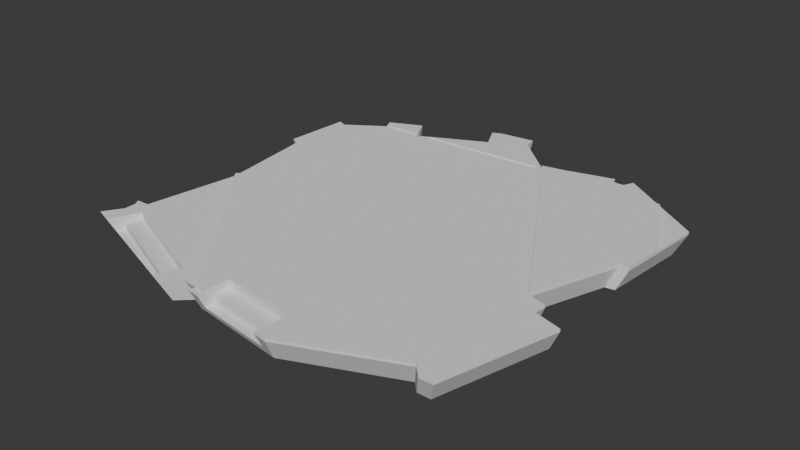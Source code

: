 # Source: RockOutcrop.blend  (saved by Blender 5.0.119; exported with 4.5.12 LTS)
import bpy
from mathutils import Matrix  # noqa: F401  (used for matrix-valued properties, if any)

bpy.ops.wm.read_factory_settings(use_empty=True)
scene = bpy.context.scene
scene.name = 'Scene'

# ---- collections
col_collection = bpy.data.collections.new('Collection'); scene.collection.children.link(col_collection)

# ---- world
world_world = bpy.data.worlds.new('World'); scene.world = world_world
world_world.use_nodes = True; world_world.node_tree.nodes.clear()
_N = world_world.node_tree.nodes; _L = world_world.node_tree.links
n0 = _N.new('ShaderNodeOutputWorld'); n0.name = 'World Output'; n0.location = (200, 100)
n1 = _N.new('ShaderNodeBackground'); n1.name = 'Background'; n1.location = (-200, 100)
n1.inputs[0].default_value = (0.05088, 0.05088, 0.05088, 1.0)
_L.new(n1.outputs[0], n0.inputs[0])
n0.is_active_output = True
world_world.color = (0.05088, 0.05088, 0.05088)
world_world.sun_shadow_jitter_overblur = 0.0

# ---- meshes
me_cube_001 = bpy.data.meshes.new('Cube.001')
me_cube_001.from_pydata([(1.776, 7.53, 0.4021), (-5.054, 7.083, -0.2006), (1.409, 6.785, -0.5), (4.448, 7.683, 0.4021), (-0.3841, 8.408, -0.5), (5.211, 8.166, 0.4021), (-2.147, 8.514, -0.2006), (1.941, -9.0, -0.5), (5.007, 7.734, 0.4021), (-9.0, -6.78, -0.5), (-1.874, 7.961, 0.1854), (1.675, 7.173, -0.5), (4.122, 7.851, -0.5), (4.219, 7.318, -0.5), (-4.782, 6.529, 0.1854), (4.752, 7.367, -0.5), (4.945, 7.779, -0.5), (8.482, 5.405, -0.5), (8.167, 1.747, -0.5), (-3.597, -7.984, 0.0924), (7.78, 1.698, -0.5), (-8.178, -6.115, 0.0924), (1.587, -8.668, -0.2006), (6.544, -1.814, -0.5), (7.319, -2.032, -0.5), (7.222, -2.565, -0.5), (8.434, -2.905, -0.5), (7.198, -7.531, -0.5), (-1.631, -8.285, -0.2006), (6.641, -7.531, -0.5), (6.253, -7.144, -0.5), (-2.152, -8.452, -0.5), (-1.551, -7.62, 0.1443), (-2.08, -8.185, -0.5), (-2.685, -8.137, -0.5), (-3.339, -8.743, -0.5), (1.667, -8.004, 0.1443), (-8.524, -6.029, -0.5), (-1.631, -8.285, 0.1443), (-8.524, -5.569, -0.5), (-8.669, -5.303, -0.5), (-8.136, -5.279, -0.5), (1.587, -8.668, 0.1443), (-7.53, -1.427, -0.5), (-8.015, 2.449, -0.5), (-3.855, -8.617, -0.2006), (-8.402, 2.691, -0.5), (-8.209, 5.429, -0.5), (-7.845, 5.259, -0.5), (-6.271, 6.325, -0.5), (-8.436, -6.748, -0.2006), (-6.416, 6.64, -0.5), (-1.91, 8.723, -0.5), (-0.4567, 8.917, -0.5), (4.346, 8.243, 0.4021), (-8.436, -6.748, 0.0924), (1.496, 7.123, 0.4021), (-0.3874, 8.828, 0.4021), (8.926, 5.672, 0.4021), (-3.855, -8.617, 0.0924), (8.596, 1.83, 0.4021), (-2.147, 8.514, 0.1854), (8.188, 1.779, 0.4021), (6.891, -1.911, 0.4021), (-5.054, 7.083, 0.1854), (7.705, -2.14, 0.4021), (7.603, -2.7, 0.4021), (8.875, -3.056, 0.4021), (7.578, -7.917, 0.4021), (6.992, -7.917, 0.4021), (6.585, -7.509, 0.4021), (2.056, -9.459, 0.4021), (-2.245, -8.884, 0.4021), (-2.169, -8.604, 0.4021), (-2.805, -8.553, 0.4021), (-3.492, -9.189, 0.4021), (-9.438, -7.128, 0.4021), (-8.938, -6.339, 0.4021), (-8.938, -5.855, 0.4021), (-9.09, -5.575, 0.4021), (-8.531, -5.55, 0.4021), (-7.894, -1.504, 0.4021), (-8.403, 2.568, 0.4021), (-8.81, 2.822, 0.4021), (-8.607, 5.698, 0.4021), (-8.225, 5.52, 0.4021), (-6.571, 6.639, 0.4021), (-6.724, 6.97, 0.4021), (-1.991, 9.159, 0.4021), (-0.4637, 9.362, 0.4021), (4.397, 7.963, 0.4021), (0.5542, 7.975, 0.4021), (1.636, 7.326, 0.4021), (3.061, 7.886, 0.4021), (4.728, 7.708, 0.4021), (5.109, 7.95, 0.4021), (7.069, 6.919, 0.4021), (8.761, 3.751, 0.4021), (8.392, 1.804, 0.4021), (7.539, -0.06603, 0.4021), (7.298, -2.025, 0.4021), (7.654, -2.42, 0.4021), (8.239, -2.878, 0.4021), (8.227, -5.486, 0.4021), (7.285, -7.917, 0.4021), (6.789, -7.713, 0.4021), (4.32, -8.484, 0.4021), (-2.207, -8.744, 0.4021), (-2.487, -8.578, 0.4021), (-3.148, -8.871, 0.4021), (-9.188, -6.733, 0.4021), (-8.938, -6.097, 0.4021), (-9.014, -5.715, 0.4021), (-8.81, -5.563, 0.4021), (-8.212, -3.527, 0.4021), (-8.149, 0.532, 0.4021), (-8.607, 2.695, 0.4021), (-8.709, 4.26, 0.4021), (-8.416, 5.609, 0.4021), (-7.398, 6.08, 0.4021), (-6.647, 6.805, 0.4021), (-1.227, 9.26, 0.4021), (-0.4256, 9.095, 0.4021), (4.728, 7.708, 0.5156), (5.007, 7.734, 0.5156), (5.109, 7.95, 0.5156), (5.211, 8.166, 0.5156), (7.069, 6.919, 0.5156), (8.926, 5.672, 0.5156), (8.761, 3.751, 0.5156), (8.596, 1.83, 0.5156), (8.392, 1.804, 0.5156), (8.188, 1.779, 0.5156), (7.539, -0.06603, 0.5156), (6.891, -1.911, 0.5156), (7.298, -2.025, 0.5156), (7.705, -2.14, 0.5156), (7.654, -2.42, 0.5156), (7.603, -2.7, 0.5156), (8.239, -2.878, 0.5156), (8.875, -3.056, 0.5156), (8.227, -5.486, 0.5156), (7.578, -7.917, 0.5156), (7.285, -7.917, 0.5156), (6.992, -7.917, 0.5156), (6.789, -7.713, 0.5156), (6.585, -7.509, 0.5156), (4.32, -8.484, 0.5156), (2.056, -9.459, 0.5156), (4.448, 7.683, 0.5156), (-2.169, -8.604, 0.5156), (-7.894, -1.504, 0.5156), (1.496, 7.123, 0.5156), (0.5542, 7.975, 0.455), (1.496, 7.123, 0.455), (-6.647, 6.805, 0.455), (-6.724, 6.97, 0.455), (-1.991, 9.159, 0.455), (-1.227, 9.26, 0.455), (-0.4637, 9.362, 0.455), (-0.4256, 9.095, 0.455), (-0.3874, 8.828, 0.455), (-6.571, 6.639, 0.455), (8.761, 3.751, 0.5834), (8.596, 1.83, 0.5834), (8.392, 1.804, 0.5834), (8.188, 1.779, 0.5834), (7.539, -0.06603, 0.5834), (6.891, -1.911, 0.5834), (1.496, 7.123, 0.5834), (7.069, 6.919, 0.5834), (4.448, 7.683, 0.5834), (-4.279, 6.777, 0.4021), (-4.886, 6.74, 0.4021), (-4.886, 6.74, 0.455), (-4.279, 6.777, 0.455), (1.517, -9.26, 0.1443), (1.537, -9.093, -0.2006), (-1.696, -8.83, 0.1443), (-1.711, -8.955, 0.4021), (-1.676, -8.663, -0.2006), (1.502, -9.385, 0.4021), (-5.192, 7.363, -0.2006), (-2.376, 8.98, 0.4021), (-2.25, 8.723, -0.2006), (-2.331, 8.888, 0.1854), (-5.273, 7.527, 0.1854), (-5.319, 7.62, 0.4021), (-3.953, -8.858, 0.0924), (-3.895, -8.716, -0.2006), (-8.635, -7.235, 0.0924), (-8.696, -7.385, 0.4021), (-8.577, -7.093, -0.2006), (-4.014, -9.008, 0.4021), (-1.698, -8.847, 0.4021), (-1.684, -8.736, 0.4021), (-1.684, -8.736, 0.5156), (-3.893, -8.711, 0.4021), (-3.855, -8.617, 0.4021), (-3.785, -8.447, 0.4021), (-8.563, -7.06, 0.4021), (-8.423, -6.717, 0.4021), (-8.436, -6.748, 0.4021), (-3.597, -7.984, 0.4021), (-7.065, -6.57, 0.4021), (-8.037, -6.173, 0.4021), (-8.178, -6.115, 0.4021), (1.502, -9.385, 0.5156), (1.558, -8.914, 0.5156), (1.094, -7.935, 0.5156), (1.587, -8.668, 0.5156), (1.667, -8.004, 0.5156), (-4.782, 6.529, 0.4021), (-2.376, 8.98, 0.455), (-1.631, -8.285, 0.5156), (-1.62, -8.199, 0.5156), (-0.9366, -7.693, 0.5156), (-1.551, -7.62, 0.5156), (-2.327, 7.738, 0.455), (-1.903, 8.02, 0.455), (-1.874, 7.961, 0.455), (-5.286, 7.554, 0.455), (-5.253, 7.488, 0.455), (-5.319, 7.62, 0.455), (-2.147, 8.514, 0.455), (-5.054, 7.083, 0.455)], [], [(20, 18, 60, 98, 62), (56, 154, 175, 172), (162, 86, 173, 174), (4, 2, 11, 12, 13, 15, 16, 17, 18, 20, 23, 24, 25, 26, 27, 29, 30, 7, 31, 33, 34, 35, 9, 37, 39, 40, 41, 43, 44, 46, 47, 48, 49, 51, 52, 53), (4, 53, 89, 122, 57), (8, 95, 5, 16, 15), (37, 9, 76, 110, 77), (23, 20, 62, 99, 63), (15, 13, 3, 94, 8), (39, 37, 77, 111, 78), (24, 23, 63, 100, 65), (12, 11, 0, 93, 54), (40, 39, 78, 112, 79), (25, 24, 65, 101, 66), (41, 40, 79, 113, 80), (26, 25, 66, 102, 67), (11, 2, 56, 92, 0), (43, 41, 80, 114, 81), (27, 26, 67, 103, 68), (44, 43, 81, 115, 82), (29, 27, 68, 104, 69), (46, 44, 82, 116, 83), (30, 29, 69, 105, 70), (2, 4, 57, 91, 56), (47, 46, 83, 117, 84), (7, 30, 70, 106, 71), (48, 47, 84, 118, 85), (178, 179, 72, 31, 7, 71, 181, 176, 177, 180), (49, 48, 85, 119, 86), (33, 31, 72, 107, 73), (13, 12, 54, 90, 3), (51, 49, 86, 120, 87), (34, 33, 73, 108, 74), (17, 16, 5, 96, 58), (185, 183, 88, 52, 51, 87, 187, 186, 182, 184), (35, 34, 74, 109, 75), (18, 17, 58, 97, 60), (53, 52, 88, 121, 89), (190, 191, 76, 9, 35, 75, 193, 188, 189, 192), (179, 194, 107, 72), (73, 107, 194, 195), (150, 73, 195, 196), (56, 152, 149, 3), (105, 145, 146, 70), (63, 134, 135, 100), (95, 125, 126, 5), (62, 132, 133, 99), (81, 108, 73), (104, 143, 144, 69), (94, 123, 124, 8), (103, 141, 142, 68), (60, 130, 131, 98), (102, 139, 140, 67), (81, 74, 108), (193, 75, 109, 197), (58, 128, 129, 97), (101, 137, 138, 66), (198, 197, 109, 74, 199), (191, 200, 110, 76), (202, 201, 77, 110, 200), (199, 74, 114, 204, 203), (5, 126, 127, 96), (206, 205, 80, 77, 201), (77, 80, 111), (111, 80, 78), (73, 150, 151, 81), (100, 135, 136, 65), (204, 114, 80, 205), (80, 113, 78), (112, 113, 79), (78, 113, 112), (8, 124, 125, 95), (81, 114, 74), (207, 148, 147, 208), (210, 208, 147, 134, 209, 211), (115, 81, 56), (115, 86, 82), (81, 151, 152, 56), (173, 86, 115, 56, 172, 212), (99, 133, 134, 63), (3, 149, 123, 94), (181, 71, 148, 207), (98, 131, 132, 62), (70, 146, 147, 106), (97, 129, 130, 60), (69, 144, 145, 105), (82, 117, 116), (116, 117, 83), (117, 118, 84), (117, 85, 118), (82, 119, 117), (96, 127, 128, 58), (117, 119, 85), (82, 86, 119), (213, 157, 88, 183), (86, 162, 155, 120), (91, 153, 154, 56), (57, 161, 153, 91), (93, 90, 54), (92, 93, 0), (56, 93, 92), (93, 3, 90), (89, 159, 160, 122), (120, 155, 156, 87), (122, 160, 161, 57), (88, 157, 158, 121), (93, 56, 3), (146, 134, 147), (68, 142, 143, 104), (214, 215, 150, 196), (209, 134, 216), (146, 138, 134), (143, 145, 144), (143, 146, 145), (141, 146, 142), (142, 146, 143), (139, 141, 140), (138, 141, 139), (141, 138, 146), (130, 164, 165, 131), (138, 135, 134), (137, 135, 138), (135, 137, 136), (149, 171, 170, 127), (129, 163, 164, 130), (133, 167, 168, 134), (127, 129, 128), (125, 127, 126), (149, 127, 123), (123, 127, 124), (124, 127, 125), (152, 169, 171, 149), (127, 170, 163, 129), (216, 134, 152, 151, 150, 215, 217), (65, 136, 137, 101), (106, 147, 148, 71), (66, 138, 139, 102), (67, 140, 141, 103), (154, 153, 219, 220, 218), (222, 221, 155, 162), (221, 223, 156, 155), (219, 153, 157, 213, 224), (157, 161, 158), (222, 162, 174, 225), (154, 218, 175), (161, 157, 153), (158, 160, 159), (161, 160, 158), (87, 156, 223, 187), (121, 158, 159, 89), (171, 169, 167, 166), (167, 169, 168), (163, 165, 164), (163, 166, 165), (170, 166, 163), (170, 171, 166), (131, 165, 166, 132), (134, 168, 169, 152), (132, 166, 167, 133), (223, 221, 222, 225, 64, 186, 187), (183, 185, 61, 224, 213), (182, 1, 6, 184), (206, 21, 19, 203, 204, 205), (36, 42, 210, 211), (217, 32, 36, 211, 209, 216), (19, 59, 198, 199, 203), (214, 38, 32, 217, 215), (208, 210, 42, 176, 181, 207), (178, 38, 214, 196, 195, 194, 179), (32, 38, 42, 36), (177, 22, 28, 180), (188, 59, 45, 189), (180, 28, 38, 178), (176, 42, 22, 177), (38, 28, 22, 42), (59, 188, 193, 197, 198), (191, 190, 55, 202, 200), (21, 55, 59, 19), (189, 45, 50, 192), (55, 50, 45, 59), (61, 185, 184, 6), (64, 61, 6, 1), (186, 64, 1, 182), (192, 50, 55, 190), (202, 55, 21, 206, 201), (10, 14, 212, 172, 175, 218, 220), (212, 14, 64, 225, 174, 173), (61, 10, 220, 219, 224), (64, 14, 10, 61)])
_uv = me_cube_001.uv_layers.new(name='UVMap')
_uv.uv.foreach_set('vector', [0.3581, 0.6014, 0.3634, 0.6007, 0.3634, 0.6007, 0.3607, 0.6011, 0.3581, 0.6014, 0.2696, 0.5308, 0.2696, 0.5308, 0.1932, 0.5353, 0.1932, 0.5353, 0.1629, 0.5372, 0.1629, 0.5372, 0.1852, 0.5358, 0.1852, 0.5358, 0.2437, 0.5318, 0.2696, 0.5308, 0.2733, 0.5254, 0.3072, 0.516, 0.3086, 0.5234, 0.316, 0.5227, 0.3187, 0.517, 0.3678, 0.5499, 0.3634, 0.6007, 0.3581, 0.6014, 0.3409, 0.6502, 0.3517, 0.6532, 0.3503, 0.6606, 0.3671, 0.6653, 0.35, 0.7296, 0.3422, 0.7296, 0.3369, 0.7242, 0.277, 0.75, 0.2201, 0.7424, 0.2211, 0.7387, 0.2127, 0.738, 0.2036, 0.7464, 0.125, 0.7192, 0.1316, 0.7087, 0.1316, 0.7024, 0.1296, 0.6986, 0.137, 0.6983, 0.1454, 0.6448, 0.1387, 0.591, 0.1333, 0.5876, 0.136, 0.5496, 0.141, 0.552, 0.1629, 0.5372, 0.1609, 0.5328, 0.2252, 0.5267, 0.2507, 0.5109, 0.2437, 0.5318, 0.2507, 0.5109, 0.2507, 0.5109, 0.2472, 0.5213, 0.2437, 0.5318, 0.316, 0.5227, 0.3173, 0.5198, 0.3187, 0.517, 0.3187, 0.517, 0.316, 0.5227, 0.1316, 0.7087, 0.125, 0.7192, 0.125, 0.7192, 0.1283, 0.714, 0.1316, 0.7087, 0.3409, 0.6502, 0.3581, 0.6014, 0.3581, 0.6014, 0.3495, 0.6258, 0.3409, 0.6502, 0.316, 0.5227, 0.3086, 0.5234, 0.3086, 0.5234, 0.3123, 0.523, 0.316, 0.5227, 0.1316, 0.7024, 0.1316, 0.7087, 0.1316, 0.7087, 0.1316, 0.7055, 0.1316, 0.7024, 0.3517, 0.6532, 0.3409, 0.6502, 0.3409, 0.6502, 0.3463, 0.6517, 0.3517, 0.6532, 0.3072, 0.516, 0.2733, 0.5254, 0.2733, 0.5254, 0.2903, 0.5207, 0.3072, 0.516, 0.1296, 0.6986, 0.1316, 0.7024, 0.1316, 0.7024, 0.1306, 0.7005, 0.1296, 0.6986, 0.3503, 0.6606, 0.3517, 0.6532, 0.3517, 0.6532, 0.351, 0.6569, 0.3503, 0.6606, 0.137, 0.6983, 0.1296, 0.6986, 0.1296, 0.6986, 0.1333, 0.6985, 0.137, 0.6983, 0.3671, 0.6653, 0.3503, 0.6606, 0.3503, 0.6606, 0.3587, 0.663, 0.3671, 0.6653, 0.2733, 0.5254, 0.2696, 0.5308, 0.2696, 0.5308, 0.2714, 0.5281, 0.2733, 0.5254, 0.1454, 0.6448, 0.137, 0.6983, 0.137, 0.6983, 0.1412, 0.6716, 0.1454, 0.6448, 0.35, 0.7296, 0.3671, 0.6653, 0.3671, 0.6653, 0.3586, 0.6975, 0.35, 0.7296, 0.1387, 0.591, 0.1454, 0.6448, 0.1454, 0.6448, 0.142, 0.6179, 0.1387, 0.591, 0.3422, 0.7296, 0.35, 0.7296, 0.35, 0.7296, 0.3461, 0.7296, 0.3422, 0.7296, 0.1333, 0.5876, 0.1387, 0.591, 0.1387, 0.591, 0.136, 0.5893, 0.1333, 0.5876, 0.3369, 0.7242, 0.3422, 0.7296, 0.3422, 0.7296, 0.3395, 0.7269, 0.3369, 0.7242, 0.2696, 0.5308, 0.2437, 0.5318, 0.2437, 0.5318, 0.2566, 0.5313, 0.2696, 0.5308, 0.136, 0.5496, 0.1333, 0.5876, 0.1333, 0.5876, 0.1346, 0.5686, 0.136, 0.5496, 0.277, 0.75, 0.3369, 0.7242, 0.3369, 0.7242, 0.3069, 0.7371, 0.277, 0.75, 0.141, 0.552, 0.136, 0.5496, 0.136, 0.5496, 0.1385, 0.5508, 0.141, 0.552, 0.2271, 0.7433, 0.2272, 0.7433, 0.2201, 0.7424, 0.2201, 0.7424, 0.277, 0.75, 0.277, 0.75, 0.2696, 0.749, 0.2702, 0.7491, 0.2709, 0.7492, 0.227, 0.7433, 0.1629, 0.5372, 0.141, 0.552, 0.141, 0.552, 0.152, 0.5446, 0.1629, 0.5372, 0.2211, 0.7387, 0.2201, 0.7424, 0.2201, 0.7424, 0.2206, 0.7405, 0.2211, 0.7387, 0.3086, 0.5234, 0.3072, 0.516, 0.3072, 0.516, 0.3079, 0.5197, 0.3086, 0.5234, 0.1609, 0.5328, 0.1629, 0.5372, 0.1629, 0.5372, 0.1619, 0.535, 0.1609, 0.5328, 0.2127, 0.738, 0.2211, 0.7387, 0.2211, 0.7387, 0.2169, 0.7384, 0.2127, 0.738, 0.3678, 0.5499, 0.3187, 0.517, 0.3187, 0.517, 0.3432, 0.5335, 0.3678, 0.5499, 0.2202, 0.5272, 0.2199, 0.5272, 0.2252, 0.5267, 0.2252, 0.5267, 0.1609, 0.5328, 0.1609, 0.5328, 0.18, 0.531, 0.1798, 0.531, 0.1795, 0.531, 0.2208, 0.5271, 0.2036, 0.7464, 0.2127, 0.738, 0.2127, 0.738, 0.2082, 0.7422, 0.2036, 0.7464, 0.3634, 0.6007, 0.3678, 0.5499, 0.3678, 0.5499, 0.3656, 0.5753, 0.3634, 0.6007, 0.2507, 0.5109, 0.2252, 0.5267, 0.2252, 0.5267, 0.2379, 0.5188, 0.2507, 0.5109, 0.1338, 0.7222, 0.1348, 0.7226, 0.125, 0.7192, 0.125, 0.7192, 0.2036, 0.7464, 0.2036, 0.7464, 0.1967, 0.744, 0.1967, 0.744, 0.1967, 0.744, 0.1327, 0.7219, 0.2272, 0.7433, 0.2273, 0.7419, 0.2206, 0.7405, 0.2201, 0.7424, 0.2211, 0.7387, 0.2206, 0.7405, 0.2273, 0.7419, 0.2275, 0.7404, 0.2211, 0.7387, 0.2211, 0.7387, 0.2275, 0.7404, 0.2275, 0.7404, 0.2696, 0.5308, 0.2696, 0.5308, 0.3086, 0.5234, 0.3086, 0.5234, 0.3395, 0.7269, 0.3395, 0.7269, 0.3369, 0.7242, 0.3369, 0.7242, 0.3409, 0.6502, 0.3409, 0.6502, 0.3463, 0.6517, 0.3463, 0.6517, 0.3173, 0.5198, 0.3173, 0.5198, 0.3187, 0.517, 0.3187, 0.517, 0.3581, 0.6014, 0.3581, 0.6014, 0.3495, 0.6258, 0.3495, 0.6258, 0.1454, 0.6448, 0.2169, 0.7384, 0.2211, 0.7387, 0.3461, 0.7296, 0.3461, 0.7296, 0.3422, 0.7296, 0.3422, 0.7296, 0.3123, 0.523, 0.3123, 0.523, 0.316, 0.5227, 0.316, 0.5227, 0.3586, 0.6975, 0.3586, 0.6975, 0.35, 0.7296, 0.35, 0.7296, 0.3634, 0.6007, 0.3634, 0.6007, 0.3607, 0.6011, 0.3607, 0.6011, 0.3587, 0.663, 0.3587, 0.663, 0.3671, 0.6653, 0.3671, 0.6653, 0.1454, 0.6448, 0.2127, 0.738, 0.2169, 0.7384, 0.1967, 0.744, 0.2036, 0.7464, 0.2082, 0.7422, 0.1983, 0.7401, 0.3678, 0.5499, 0.3678, 0.5499, 0.3656, 0.5753, 0.3656, 0.5753, 0.351, 0.6569, 0.351, 0.6569, 0.3503, 0.6606, 0.3503, 0.6606, 0.1988, 0.7389, 0.1983, 0.7401, 0.2082, 0.7422, 0.2127, 0.738, 0.1997, 0.7366, 0.1348, 0.7226, 0.1366, 0.7183, 0.1283, 0.714, 0.125, 0.7192, 0.1383, 0.7142, 0.1384, 0.7137, 0.1316, 0.7087, 0.1283, 0.714, 0.1366, 0.7183, 0.1997, 0.7366, 0.2127, 0.738, 0.1412, 0.6716, 0.1564, 0.7118, 0.2022, 0.7305, 0.3187, 0.517, 0.3187, 0.517, 0.3432, 0.5335, 0.3432, 0.5335, 0.1417, 0.7058, 0.1435, 0.7065, 0.137, 0.6983, 0.1316, 0.7087, 0.1384, 0.7137, 0.1316, 0.7087, 0.137, 0.6983, 0.1316, 0.7055, 0.1316, 0.7055, 0.137, 0.6983, 0.1316, 0.7024, 0.2211, 0.7387, 0.2211, 0.7387, 0.1454, 0.6448, 0.1454, 0.6448, 0.3463, 0.6517, 0.3463, 0.6517, 0.3517, 0.6532, 0.3517, 0.6532, 0.1564, 0.7118, 0.1412, 0.6716, 0.137, 0.6983, 0.1435, 0.7065, 0.137, 0.6983, 0.1333, 0.6985, 0.1316, 0.7024, 0.1306, 0.7005, 0.1333, 0.6985, 0.1296, 0.6986, 0.1316, 0.7024, 0.1333, 0.6985, 0.1306, 0.7005, 0.316, 0.5227, 0.316, 0.5227, 0.3173, 0.5198, 0.3173, 0.5198, 0.1454, 0.6448, 0.1412, 0.6716, 0.2127, 0.738, 0.2696, 0.749, 0.277, 0.75, 0.3069, 0.7371, 0.2704, 0.7428, 0.2708, 0.7395, 0.2704, 0.7428, 0.3069, 0.7371, 0.3409, 0.6502, 0.2643, 0.7299, 0.2718, 0.7308, 0.142, 0.6179, 0.1454, 0.6448, 0.2696, 0.5308, 0.142, 0.6179, 0.1629, 0.5372, 0.1387, 0.591, 0.1454, 0.6448, 0.1454, 0.6448, 0.2696, 0.5308, 0.2696, 0.5308, 0.1852, 0.5358, 0.1629, 0.5372, 0.142, 0.6179, 0.2696, 0.5308, 0.1932, 0.5353, 0.1866, 0.5386, 0.3495, 0.6258, 0.3495, 0.6258, 0.3409, 0.6502, 0.3409, 0.6502, 0.3086, 0.5234, 0.3086, 0.5234, 0.3123, 0.523, 0.3123, 0.523, 0.2696, 0.749, 0.277, 0.75, 0.277, 0.75, 0.2696, 0.749, 0.3607, 0.6011, 0.3607, 0.6011, 0.3581, 0.6014, 0.3581, 0.6014, 0.3369, 0.7242, 0.3369, 0.7242, 0.3069, 0.7371, 0.3069, 0.7371, 0.3656, 0.5753, 0.3656, 0.5753, 0.3634, 0.6007, 0.3634, 0.6007, 0.3422, 0.7296, 0.3422, 0.7296, 0.3395, 0.7269, 0.3395, 0.7269, 0.1387, 0.591, 0.1346, 0.5686, 0.136, 0.5893, 0.136, 0.5893, 0.1346, 0.5686, 0.1333, 0.5876, 0.1346, 0.5686, 0.1385, 0.5508, 0.136, 0.5496, 0.1346, 0.5686, 0.141, 0.552, 0.1385, 0.5508, 0.1387, 0.591, 0.152, 0.5446, 0.1346, 0.5686, 0.3432, 0.5335, 0.3432, 0.5335, 0.3678, 0.5499, 0.3678, 0.5499, 0.1346, 0.5686, 0.152, 0.5446, 0.141, 0.552, 0.1387, 0.591, 0.1629, 0.5372, 0.152, 0.5446, 0.2199, 0.5272, 0.2252, 0.5267, 0.2252, 0.5267, 0.2199, 0.5272, 0.1629, 0.5372, 0.1629, 0.5372, 0.1619, 0.535, 0.1619, 0.535, 0.2566, 0.5313, 0.2566, 0.5313, 0.2696, 0.5308, 0.2696, 0.5308, 0.2437, 0.5318, 0.2437, 0.5318, 0.2566, 0.5313, 0.2566, 0.5313, 0.2903, 0.5207, 0.3079, 0.5197, 0.3072, 0.516, 0.2714, 0.5281, 0.2903, 0.5207, 0.2733, 0.5254, 0.2696, 0.5308, 0.2903, 0.5207, 0.2714, 0.5281, 0.2903, 0.5207, 0.3086, 0.5234, 0.3079, 0.5197, 0.2507, 0.5109, 0.2507, 0.5109, 0.2472, 0.5213, 0.2472, 0.5213, 0.1619, 0.535, 0.1619, 0.535, 0.1609, 0.5328, 0.1609, 0.5328, 0.2472, 0.5213, 0.2472, 0.5213, 0.2437, 0.5318, 0.2437, 0.5318, 0.2252, 0.5267, 0.2252, 0.5267, 0.2379, 0.5188, 0.2379, 0.5188, 0.2903, 0.5207, 0.2696, 0.5308, 0.3086, 0.5234, 0.3369, 0.7242, 0.3409, 0.6502, 0.3069, 0.7371, 0.35, 0.7296, 0.35, 0.7296, 0.3461, 0.7296, 0.3461, 0.7296, 0.2282, 0.7345, 0.2284, 0.7333, 0.2211, 0.7387, 0.2275, 0.7404, 0.2643, 0.7299, 0.3409, 0.6502, 0.2374, 0.7267, 0.3369, 0.7242, 0.3503, 0.6606, 0.3409, 0.6502, 0.3461, 0.7296, 0.3395, 0.7269, 0.3422, 0.7296, 0.3461, 0.7296, 0.3369, 0.7242, 0.3395, 0.7269, 0.3586, 0.6975, 0.3369, 0.7242, 0.35, 0.7296, 0.35, 0.7296, 0.3369, 0.7242, 0.3461, 0.7296, 0.3587, 0.663, 0.3586, 0.6975, 0.3671, 0.6653, 0.3503, 0.6606, 0.3586, 0.6975, 0.3587, 0.663, 0.3586, 0.6975, 0.3503, 0.6606, 0.3369, 0.7242, 0.3634, 0.6007, 0.3634, 0.6007, 0.3607, 0.6011, 0.3607, 0.6011, 0.3503, 0.6606, 0.3463, 0.6517, 0.3409, 0.6502, 0.351, 0.6569, 0.3463, 0.6517, 0.3503, 0.6606, 0.3463, 0.6517, 0.351, 0.6569, 0.3517, 0.6532, 0.3086, 0.5234, 0.3086, 0.5234, 0.3432, 0.5335, 0.3432, 0.5335, 0.3656, 0.5753, 0.3656, 0.5753, 0.3634, 0.6007, 0.3634, 0.6007, 0.3495, 0.6258, 0.3495, 0.6258, 0.3409, 0.6502, 0.3409, 0.6502, 0.3432, 0.5335, 0.3656, 0.5753, 0.3678, 0.5499, 0.3173, 0.5198, 0.3432, 0.5335, 0.3187, 0.517, 0.3086, 0.5234, 0.3432, 0.5335, 0.3123, 0.523, 0.3123, 0.523, 0.3432, 0.5335, 0.316, 0.5227, 0.316, 0.5227, 0.3432, 0.5335, 0.3173, 0.5198, 0.2696, 0.5308, 0.2696, 0.5308, 0.3086, 0.5234, 0.3086, 0.5234, 0.3432, 0.5335, 0.3432, 0.5335, 0.3656, 0.5753, 0.3656, 0.5753, 0.2374, 0.7267, 0.3409, 0.6502, 0.2696, 0.5308, 0.1454, 0.6448, 0.2211, 0.7387, 0.2284, 0.7333, 0.2293, 0.7257, 0.3517, 0.6532, 0.3517, 0.6532, 0.351, 0.6569, 0.351, 0.6569, 0.3069, 0.7371, 0.3069, 0.7371, 0.277, 0.75, 0.277, 0.75, 0.3503, 0.6606, 0.3503, 0.6606, 0.3587, 0.663, 0.3587, 0.663, 0.3671, 0.6653, 0.3671, 0.6653, 0.3586, 0.6975, 0.3586, 0.6975, 0.2696, 0.5308, 0.2566, 0.5313, 0.2248, 0.5305, 0.2252, 0.5305, 0.2196, 0.5301, 0.1808, 0.5327, 0.1804, 0.5319, 0.1619, 0.535, 0.1629, 0.5372, 0.1804, 0.5319, 0.18, 0.531, 0.1609, 0.5328, 0.1619, 0.535, 0.2248, 0.5305, 0.2566, 0.5313, 0.2252, 0.5267, 0.2199, 0.5272, 0.2223, 0.5288, 0.2252, 0.5267, 0.2437, 0.5318, 0.2379, 0.5188, 0.1808, 0.5327, 0.1629, 0.5372, 0.1852, 0.5358, 0.1832, 0.5344, 0.2696, 0.5308, 0.2196, 0.5301, 0.1932, 0.5353, 0.2437, 0.5318, 0.2252, 0.5267, 0.2566, 0.5313, 0.2379, 0.5188, 0.2472, 0.5213, 0.2507, 0.5109, 0.2437, 0.5318, 0.2472, 0.5213, 0.2379, 0.5188, 0.1609, 0.5328, 0.1609, 0.5328, 0.18, 0.531, 0.18, 0.531, 0.2379, 0.5188, 0.2379, 0.5188, 0.2507, 0.5109, 0.2507, 0.5109, 0.3086, 0.5234, 0.2696, 0.5308, 0.3495, 0.6258, 0.3581, 0.6014, 0.3495, 0.6258, 0.2696, 0.5308, 0.3409, 0.6502, 0.3656, 0.5753, 0.3607, 0.6011, 0.3634, 0.6007, 0.3656, 0.5753, 0.3581, 0.6014, 0.3607, 0.6011, 0.3432, 0.5335, 0.3581, 0.6014, 0.3656, 0.5753, 0.3432, 0.5335, 0.3086, 0.5234, 0.3581, 0.6014, 0.3607, 0.6011, 0.3607, 0.6011, 0.3581, 0.6014, 0.3581, 0.6014, 0.3409, 0.6502, 0.3409, 0.6502, 0.2696, 0.5308, 0.2696, 0.5308, 0.3581, 0.6014, 0.3581, 0.6014, 0.3495, 0.6258, 0.3495, 0.6258, 0.457, 0.0748, 0.457, 0.06556, 0.457, 0.05635, 0.457, 0.0, 0.4232, 0.0, 0.4232, 0.06191, 0.4503, 0.0748, 0.4503, 0.6851, 0.4232, 0.698, 0.4232, 0.75, 0.457, 0.75, 0.457, 0.6851, 0.125, 0.711, 0.125, 0.75, 0.375, 0.75, 0.375, 0.7209, 0.4503, 0.75, 0.4116, 0.75, 0.4116, 1.0, 0.4503, 1.0, 0.4503, 0.8108, 0.4503, 0.7577, 0.4181, 0.0, 0.4181, 0.0, 0.4645, 0.0, 0.4645, 0.0, 0.4645, 0.75, 0.4181, 0.75, 0.4181, 1.0, 0.4645, 1.0, 0.4645, 0.9555, 0.4645, 0.7978, 0.4116, 0.0, 0.4116, 0.0, 0.4503, 0.0, 0.4503, 0.0, 0.4503, 0.0, 0.4645, 0.75, 0.4181, 0.75, 0.4181, 0.75, 0.4645, 0.75, 0.4645, 0.75, 0.4645, 0.03094, 0.4645, 0.0, 0.4181, 0.0, 0.4181, 0.0745, 0.4503, 0.09023, 0.4645, 0.09023, 0.4181, 0.6813, 0.4181, 0.75, 0.4645, 0.75, 0.4645, 0.6932, 0.4503, 0.6932, 0.4503, 0.6793, 0.4503, 0.6656, 0.4181, 0.75, 0.4181, 0.75, 0.4181, 1.0, 0.4181, 1.0, 0.125, 0.6965, 0.125, 0.75, 0.375, 0.75, 0.375, 0.7024, 0.4116, 0.03252, 0.4116, 0.0, 0.375, 0.0, 0.375, 0.01335, 0.375, 0.7024, 0.375, 0.75, 0.4181, 0.75, 0.4181, 0.6813, 0.4181, 0.0745, 0.4181, 0.0, 0.375, 0.0, 0.375, 0.05347, 0.4181, 0.75, 0.375, 0.75, 0.375, 1.0, 0.4181, 1.0, 0.4116, 0.0, 0.4116, 0.03252, 0.4503, 0.05279, 0.4503, 0.01269, 0.4503, 0.0, 0.4503, 0.664, 0.4116, 0.6843, 0.4116, 0.75, 0.4503, 0.75, 0.4503, 0.7079, 0.4116, 0.75, 0.4116, 0.75, 0.4116, 1.0, 0.4116, 1.0, 0.125, 0.7367, 0.125, 0.75, 0.375, 0.75, 0.375, 0.7034, 0.4116, 0.75, 0.375, 0.75, 0.375, 1.0, 0.4116, 1.0, 0.4232, 0.75, 0.4232, 0.698, 0.375, 0.7209, 0.375, 0.75, 0.4232, 1.0, 0.4232, 0.75, 0.375, 0.75, 0.375, 1.0, 0.4232, 0.06191, 0.4232, 0.0, 0.375, 0.0, 0.375, 0.03896, 0.375, 0.7034, 0.375, 0.75, 0.4116, 0.75, 0.4116, 0.6843, 0.4503, 0.75, 0.4116, 0.75, 0.4116, 0.75, 0.4503, 0.75, 0.4503, 0.75, 0.4232, 0.75, 0.4232, 1.0, 0.4503, 1.0, 0.4503, 0.9568, 0.457, 0.9568, 0.457, 0.7889, 0.457, 0.75, 0.4503, 0.0, 0.4232, 0.0, 0.4232, 0.0, 0.457, 0.0, 0.457, 0.0, 0.4503, 0.0, 0.4232, 0.75, 0.4232, 0.75, 0.457, 0.75, 0.457, 0.75, 0.457, 0.75, 0.4232, 1.0, 0.4232, 1.0, 0.4232, 0.75, 0.4232, 0.75])
me_cube_001.update()

# ---- objects
ob_cube = bpy.data.objects.new('Cube', me_cube_001)

# ---- transforms, parenting, visibility, modifiers, constraints
ob_cube.location = (0.0, 0.0, 0.0)

# ---- collection membership
col_collection.objects.link(ob_cube)

# ---- scene / render settings (as saved in the file)
scene.frame_start = 1; scene.frame_end = 250; scene.frame_set(1)
scene.render.engine = 'BLENDER_EEVEE_NEXT'
scene.render.bake_bias = 0.0
scene.render.bake_samples = 0
scene.cycles.sampling_pattern = 'TABULATED_SOBOL'
scene.eevee.use_volume_custom_range = False
bpy.context.view_layer.update()

# ---- added for rendering (the .blend has no active camera and no usable light): camera, sun
cam_auto = bpy.data.cameras.new('AutoCamera')
cam_auto.lens = 50.0
cam_auto.sensor_width = 36.0
cam_auto.clip_end = 1000.0
ob_auto_camera = bpy.data.objects.new('AutoCamera', cam_auto)
scene.collection.objects.link(ob_auto_camera)
ob_auto_camera.location = (24.0949, -29.2696, 19.5224)
ob_auto_camera.rotation_euler = (1.09748, -7.21219e-08, 0.694738)
scene.camera = ob_auto_camera
light_auto_sun = bpy.data.lights.new('AutoSun', 'SUN')
light_auto_sun.energy = 3.0
light_auto_sun.angle = 0.0523599
ob_auto_sun = bpy.data.objects.new('AutoSun', light_auto_sun)
scene.collection.objects.link(ob_auto_sun)
ob_auto_sun.rotation_euler = (0.872665, 0.174533, 0.523599)
bpy.context.view_layer.update()
